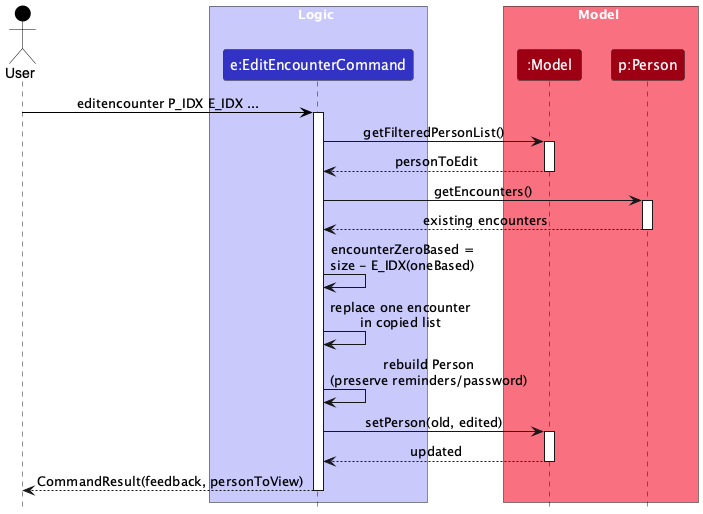

The diagram above was rendered by PlantUML. Its source (embedded in the PNG):
@startuml
!include style.puml
skinparam ArrowFontStyle plain

Actor User as user USER_COLOR

box Logic LOGIC_COLOR_T1
participant "e:EditEncounterCommand" as EditEncounterCommand LOGIC_COLOR
end box

box Model MODEL_COLOR_T1
participant ":Model" as Model MODEL_COLOR
participant "p:Person" as Person MODEL_COLOR
end box

user -[USER_COLOR]> EditEncounterCommand : editencounter P_IDX E_IDX ...
activate EditEncounterCommand

EditEncounterCommand -> Model : getFilteredPersonList()
activate Model
Model --> EditEncounterCommand : personToEdit
deactivate Model

EditEncounterCommand -> Person : getEncounters()
activate Person
Person --> EditEncounterCommand : existing encounters
deactivate Person

EditEncounterCommand -> EditEncounterCommand : encounterZeroBased =\nsize - E_IDX(oneBased)
EditEncounterCommand -> EditEncounterCommand : replace one encounter\nin copied list
EditEncounterCommand -> EditEncounterCommand : rebuild Person\n(preserve reminders/password)

EditEncounterCommand -> Model : setPerson(old, edited)
activate Model
Model --> EditEncounterCommand : updated
deactivate Model

EditEncounterCommand --> user : CommandResult(feedback, personToView)
deactivate EditEncounterCommand
@enduml